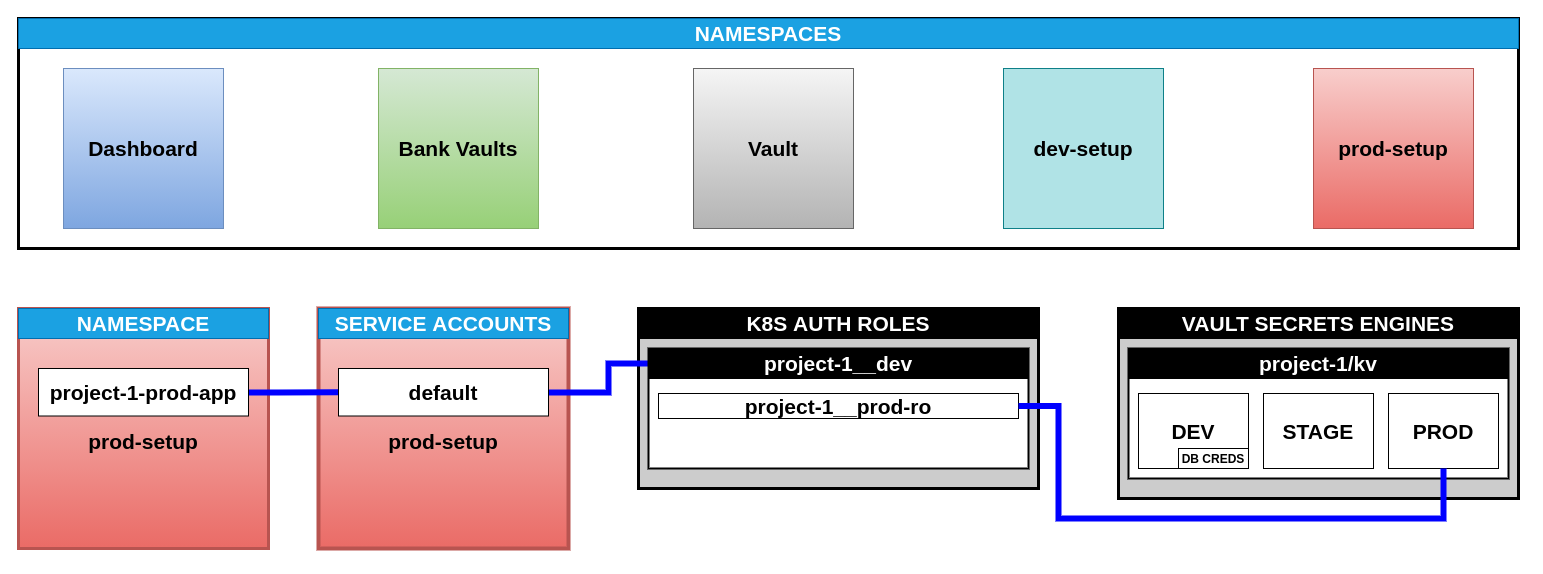

The diagram above was exported from draw.io. Its source (the exported page's mxGraphModel, read from the mxfile embedded in the PNG):
<mxGraphModel dx="2035" dy="1780" grid="1" gridSize="10" guides="1" tooltips="1" connect="1" arrows="1" fold="1" page="1" pageScale="1" pageWidth="850" pageHeight="1100" math="0" shadow="0">
  <root>
    <mxCell id="0" />
    <mxCell id="1" parent="0" />
    <mxCell id="eI4nsN-iS0UbOhHZ_C9s-115" value="&lt;b&gt;&lt;br&gt;prod-setup&lt;/b&gt;" style="rounded=0;whiteSpace=wrap;html=1;fontSize=21;strokeWidth=4;fillColor=#f8cecc;strokeColor=#b85450;gradientColor=#ea6b66;" parent="1" vertex="1">
      <mxGeometry x="120" y="280" width="250" height="240" as="geometry" />
    </mxCell>
    <mxCell id="eI4nsN-iS0UbOhHZ_C9s-113" value="&lt;b&gt;&lt;br&gt;prod-setup&lt;/b&gt;" style="rounded=0;whiteSpace=wrap;html=1;fontSize=21;strokeWidth=3;fillColor=#f8cecc;strokeColor=#b85450;gradientColor=#ea6b66;" parent="1" vertex="1">
      <mxGeometry x="-180" y="280" width="250" height="240" as="geometry" />
    </mxCell>
    <mxCell id="eI4nsN-iS0UbOhHZ_C9s-38" value="" style="rounded=0;whiteSpace=wrap;html=1;strokeWidth=3;" parent="1" vertex="1">
      <mxGeometry x="-180" y="-10" width="1500" height="230" as="geometry" />
    </mxCell>
    <mxCell id="eI4nsN-iS0UbOhHZ_C9s-2" value="Bank Vaults" style="whiteSpace=wrap;html=1;aspect=fixed;fontStyle=1;fontSize=21;gradientColor=#97d077;fillColor=#d5e8d4;strokeColor=#82b366;" parent="1" vertex="1">
      <mxGeometry x="180" y="40" width="160" height="160" as="geometry" />
    </mxCell>
    <mxCell id="eI4nsN-iS0UbOhHZ_C9s-3" value="Vault" style="whiteSpace=wrap;html=1;aspect=fixed;fontStyle=1;fontSize=21;gradientColor=#b3b3b3;fillColor=#f5f5f5;strokeColor=#666666;" parent="1" vertex="1">
      <mxGeometry x="495" y="40" width="160" height="160" as="geometry" />
    </mxCell>
    <mxCell id="eI4nsN-iS0UbOhHZ_C9s-4" value="dev-setup" style="whiteSpace=wrap;html=1;aspect=fixed;fontStyle=1;fontSize=21;fillColor=#b0e3e6;strokeColor=#0e8088;" parent="1" vertex="1">
      <mxGeometry x="805" y="40" width="160" height="160" as="geometry" />
    </mxCell>
    <mxCell id="eI4nsN-iS0UbOhHZ_C9s-5" value="prod-setup" style="whiteSpace=wrap;html=1;aspect=fixed;fontStyle=1;fontSize=21;gradientColor=#ea6b66;fillColor=#f8cecc;strokeColor=#b85450;" parent="1" vertex="1">
      <mxGeometry x="1115" y="40" width="160" height="160" as="geometry" />
    </mxCell>
    <mxCell id="eI4nsN-iS0UbOhHZ_C9s-20" value="Dashboard" style="whiteSpace=wrap;html=1;aspect=fixed;fontStyle=1;fontSize=21;gradientColor=#7ea6e0;fillColor=#dae8fc;strokeColor=#6c8ebf;" parent="1" vertex="1">
      <mxGeometry x="-135" y="40" width="160" height="160" as="geometry" />
    </mxCell>
    <mxCell id="eI4nsN-iS0UbOhHZ_C9s-24" value="SERVICE ACCOUNTS" style="rounded=0;whiteSpace=wrap;html=1;fontStyle=1;fontSize=21;fillColor=#1ba1e2;fontColor=#ffffff;strokeColor=#006EAF;" parent="1" vertex="1">
      <mxGeometry x="120" y="280" width="250" height="30" as="geometry" />
    </mxCell>
    <mxCell id="eI4nsN-iS0UbOhHZ_C9s-39" value="NAMESPACES" style="rounded=0;whiteSpace=wrap;html=1;fontStyle=1;fontSize=21;fontColor=#ffffff;fillColor=#1ba1e2;strokeColor=#006EAF;" parent="1" vertex="1">
      <mxGeometry x="-180" y="-10" width="1500" height="30" as="geometry" />
    </mxCell>
    <mxCell id="eI4nsN-iS0UbOhHZ_C9s-40" value="" style="rounded=0;whiteSpace=wrap;html=1;strokeWidth=3;fillColor=#CCCCCC;" parent="1" vertex="1">
      <mxGeometry x="920" y="280" width="400" height="190" as="geometry" />
    </mxCell>
    <mxCell id="eI4nsN-iS0UbOhHZ_C9s-41" value="VAULT SECRETS ENGINES" style="rounded=0;whiteSpace=wrap;html=1;fillColor=#000000;fontColor=#FFFFFF;fontStyle=1;fontSize=21;" parent="1" vertex="1">
      <mxGeometry x="920" y="280" width="400" height="30" as="geometry" />
    </mxCell>
    <mxCell id="eI4nsN-iS0UbOhHZ_C9s-42" value="" style="rounded=0;whiteSpace=wrap;html=1;strokeWidth=2;" parent="1" vertex="1">
      <mxGeometry x="930" y="320" width="380" height="130" as="geometry" />
    </mxCell>
    <mxCell id="eI4nsN-iS0UbOhHZ_C9s-43" value="project-1/kv" style="rounded=0;whiteSpace=wrap;html=1;fontStyle=1;fontSize=21;fontColor=#FFFFFF;fillColor=#000000;" parent="1" vertex="1">
      <mxGeometry x="930" y="320" width="380" height="30" as="geometry" />
    </mxCell>
    <mxCell id="eI4nsN-iS0UbOhHZ_C9s-44" value="DEV" style="rounded=0;whiteSpace=wrap;html=1;fontStyle=1;fontSize=21;" parent="1" vertex="1">
      <mxGeometry x="940" y="365" width="110" height="75" as="geometry" />
    </mxCell>
    <mxCell id="eI4nsN-iS0UbOhHZ_C9s-45" value="STAGE" style="rounded=0;whiteSpace=wrap;html=1;fontStyle=1;fontSize=21;" parent="1" vertex="1">
      <mxGeometry x="1065" y="365" width="110" height="75" as="geometry" />
    </mxCell>
    <mxCell id="eI4nsN-iS0UbOhHZ_C9s-46" value="PROD" style="rounded=0;whiteSpace=wrap;html=1;fontStyle=1;fontSize=21;" parent="1" vertex="1">
      <mxGeometry x="1190" y="365" width="110" height="75" as="geometry" />
    </mxCell>
    <mxCell id="eI4nsN-iS0UbOhHZ_C9s-68" value="DB CREDS" style="rounded=0;whiteSpace=wrap;html=1;fontStyle=1" parent="1" vertex="1">
      <mxGeometry x="980" y="420" width="70" height="20" as="geometry" />
    </mxCell>
    <mxCell id="eI4nsN-iS0UbOhHZ_C9s-74" value="NAMESPACE" style="rounded=0;whiteSpace=wrap;html=1;fontSize=21;fontColor=#ffffff;fillColor=#1ba1e2;strokeColor=#006EAF;fontStyle=1" parent="1" vertex="1">
      <mxGeometry x="-180" y="280" width="250" height="30" as="geometry" />
    </mxCell>
    <mxCell id="eI4nsN-iS0UbOhHZ_C9s-75" value="" style="rounded=0;whiteSpace=wrap;html=1;strokeWidth=3;fillColor=#CCCCCC;" parent="1" vertex="1">
      <mxGeometry x="440" y="280" width="400" height="180" as="geometry" />
    </mxCell>
    <mxCell id="eI4nsN-iS0UbOhHZ_C9s-76" value="K8S AUTH ROLES" style="rounded=0;whiteSpace=wrap;html=1;fillColor=#000000;fontColor=#FFFFFF;fontStyle=1;fontSize=21;" parent="1" vertex="1">
      <mxGeometry x="440" y="280" width="400" height="30" as="geometry" />
    </mxCell>
    <mxCell id="eI4nsN-iS0UbOhHZ_C9s-129" style="edgeStyle=orthogonalEdgeStyle;rounded=0;orthogonalLoop=1;jettySize=auto;html=1;exitX=0;exitY=0.5;exitDx=0;exitDy=0;entryX=1;entryY=0.5;entryDx=0;entryDy=0;fontSize=21;fontColor=#FFFFFF;endArrow=none;endFill=0;strokeWidth=6;strokeColor=#0000FF;" parent="1" source="eI4nsN-iS0UbOhHZ_C9s-78" target="eI4nsN-iS0UbOhHZ_C9s-117" edge="1">
      <mxGeometry relative="1" as="geometry">
        <Array as="points">
          <mxPoint x="410" y="335" />
          <mxPoint x="410" y="364" />
          <mxPoint x="350" y="364" />
        </Array>
      </mxGeometry>
    </mxCell>
    <mxCell id="eI4nsN-iS0UbOhHZ_C9s-77" value="" style="rounded=0;whiteSpace=wrap;html=1;strokeWidth=2;" parent="1" vertex="1">
      <mxGeometry x="450" y="320" width="380" height="120" as="geometry" />
    </mxCell>
    <mxCell id="eI4nsN-iS0UbOhHZ_C9s-78" value="project-1__dev" style="rounded=0;whiteSpace=wrap;html=1;fontStyle=1;fontSize=21;fontColor=#FFFFFF;fillColor=#000000;" parent="1" vertex="1">
      <mxGeometry x="450" y="320" width="380" height="30" as="geometry" />
    </mxCell>
    <mxCell id="eI4nsN-iS0UbOhHZ_C9s-79" value="&lt;span class=&quot;pl-s&quot;&gt;&lt;span class=&quot;pl-pds&quot;&gt;&lt;/span&gt;project-1__prod-ro&lt;/span&gt;" style="rounded=0;whiteSpace=wrap;html=1;fontStyle=1;fontSize=21;" parent="1" vertex="1">
      <mxGeometry x="460" y="365" width="360" height="25" as="geometry" />
    </mxCell>
    <mxCell id="eI4nsN-iS0UbOhHZ_C9s-120" style="edgeStyle=orthogonalEdgeStyle;rounded=0;orthogonalLoop=1;jettySize=auto;html=1;exitX=0.998;exitY=0.455;exitDx=0;exitDy=0;entryX=0;entryY=0.5;entryDx=0;entryDy=0;fontSize=21;fontColor=#FFFFFF;strokeWidth=6;exitPerimeter=0;endArrow=none;endFill=0;strokeColor=#0000FF;" parent="1" source="eI4nsN-iS0UbOhHZ_C9s-107" target="eI4nsN-iS0UbOhHZ_C9s-117" edge="1">
      <mxGeometry relative="1" as="geometry">
        <Array as="points">
          <mxPoint x="50" y="364" />
          <mxPoint x="80" y="364" />
        </Array>
      </mxGeometry>
    </mxCell>
    <mxCell id="eI4nsN-iS0UbOhHZ_C9s-107" value="project-1-prod-app" style="rounded=0;whiteSpace=wrap;html=1;fontSize=21;strokeWidth=1;fontStyle=1" parent="1" vertex="1">
      <mxGeometry x="-160" y="340" width="210" height="47.5" as="geometry" />
    </mxCell>
    <mxCell id="eI4nsN-iS0UbOhHZ_C9s-117" value="default" style="rounded=0;whiteSpace=wrap;html=1;fontSize=21;strokeWidth=1;fontStyle=1" parent="1" vertex="1">
      <mxGeometry x="140" y="340" width="210" height="47.5" as="geometry" />
    </mxCell>
    <mxCell id="IoJRYLY-SbTgC4XHB5aS-1" style="edgeStyle=orthogonalEdgeStyle;rounded=0;orthogonalLoop=1;jettySize=auto;html=1;exitX=1;exitY=0.5;exitDx=0;exitDy=0;entryX=0.5;entryY=1;entryDx=0;entryDy=0;fontSize=21;fontColor=#FFFFFF;endArrow=none;endFill=0;strokeColor=#0000FF;strokeWidth=6;" parent="1" source="eI4nsN-iS0UbOhHZ_C9s-79" target="eI4nsN-iS0UbOhHZ_C9s-46" edge="1">
      <mxGeometry relative="1" as="geometry">
        <Array as="points">
          <mxPoint x="860" y="378" />
          <mxPoint x="860" y="490" />
          <mxPoint x="1245" y="490" />
        </Array>
      </mxGeometry>
    </mxCell>
  </root>
</mxGraphModel>